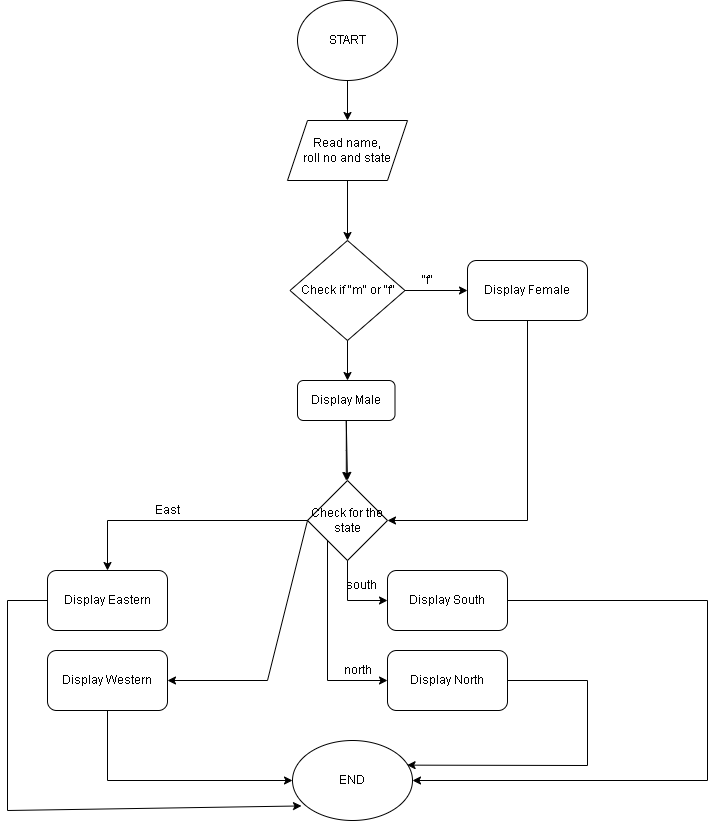

The diagram above was exported from draw.io. Its source (the exported page's mxGraphModel, read from the mxfile embedded in the PNG):
<mxGraphModel dx="1290" dy="619" grid="1" gridSize="10" guides="1" tooltips="1" connect="1" arrows="1" fold="1" page="1" pageScale="1" pageWidth="827" pageHeight="1169" math="0" shadow="0">
  <root>
    <mxCell id="WIyWlLk6GJQsqaUBKTNV-0" />
    <mxCell id="WIyWlLk6GJQsqaUBKTNV-1" parent="WIyWlLk6GJQsqaUBKTNV-0" />
    <mxCell id="OSlLWrlbissmN2UtuIwE-0" value="START" style="ellipse;whiteSpace=wrap;html=1;" vertex="1" parent="WIyWlLk6GJQsqaUBKTNV-1">
      <mxGeometry x="350" y="40" width="100" height="80" as="geometry" />
    </mxCell>
    <mxCell id="OSlLWrlbissmN2UtuIwE-1" value="" style="endArrow=classic;html=1;rounded=0;exitX=0.5;exitY=1;exitDx=0;exitDy=0;" edge="1" parent="WIyWlLk6GJQsqaUBKTNV-1" source="OSlLWrlbissmN2UtuIwE-0">
      <mxGeometry width="50" height="50" relative="1" as="geometry">
        <mxPoint x="390" y="350" as="sourcePoint" />
        <mxPoint x="400" y="160" as="targetPoint" />
      </mxGeometry>
    </mxCell>
    <mxCell id="OSlLWrlbissmN2UtuIwE-2" value="Read name,&lt;br&gt;roll no and state" style="shape=parallelogram;perimeter=parallelogramPerimeter;whiteSpace=wrap;html=1;fixedSize=1;" vertex="1" parent="WIyWlLk6GJQsqaUBKTNV-1">
      <mxGeometry x="340" y="160" width="120" height="60" as="geometry" />
    </mxCell>
    <mxCell id="OSlLWrlbissmN2UtuIwE-4" value="" style="endArrow=classic;html=1;rounded=0;exitX=0.5;exitY=1;exitDx=0;exitDy=0;" edge="1" parent="WIyWlLk6GJQsqaUBKTNV-1" source="OSlLWrlbissmN2UtuIwE-2">
      <mxGeometry width="50" height="50" relative="1" as="geometry">
        <mxPoint x="390" y="340" as="sourcePoint" />
        <mxPoint x="400" y="280" as="targetPoint" />
      </mxGeometry>
    </mxCell>
    <mxCell id="OSlLWrlbissmN2UtuIwE-6" value="Check if &quot;m&quot; or &quot;f&quot;" style="rhombus;whiteSpace=wrap;html=1;" vertex="1" parent="WIyWlLk6GJQsqaUBKTNV-1">
      <mxGeometry x="342.5" y="280" width="115" height="100" as="geometry" />
    </mxCell>
    <mxCell id="OSlLWrlbissmN2UtuIwE-7" value="" style="endArrow=classic;html=1;rounded=0;exitX=1;exitY=0.5;exitDx=0;exitDy=0;" edge="1" parent="WIyWlLk6GJQsqaUBKTNV-1" source="OSlLWrlbissmN2UtuIwE-6">
      <mxGeometry width="50" height="50" relative="1" as="geometry">
        <mxPoint x="390" y="490" as="sourcePoint" />
        <mxPoint x="520" y="330" as="targetPoint" />
      </mxGeometry>
    </mxCell>
    <mxCell id="OSlLWrlbissmN2UtuIwE-8" value="Display Female" style="rounded=1;whiteSpace=wrap;html=1;" vertex="1" parent="WIyWlLk6GJQsqaUBKTNV-1">
      <mxGeometry x="520" y="300" width="120" height="60" as="geometry" />
    </mxCell>
    <mxCell id="OSlLWrlbissmN2UtuIwE-10" value="&quot;f&quot;" style="text;html=1;align=center;verticalAlign=middle;resizable=0;points=[];autosize=1;strokeColor=none;fillColor=none;" vertex="1" parent="WIyWlLk6GJQsqaUBKTNV-1">
      <mxGeometry x="465" y="305" width="30" height="30" as="geometry" />
    </mxCell>
    <mxCell id="OSlLWrlbissmN2UtuIwE-11" value="" style="endArrow=classic;html=1;rounded=0;exitX=0.5;exitY=1;exitDx=0;exitDy=0;" edge="1" parent="WIyWlLk6GJQsqaUBKTNV-1" source="OSlLWrlbissmN2UtuIwE-6">
      <mxGeometry width="50" height="50" relative="1" as="geometry">
        <mxPoint x="390" y="490" as="sourcePoint" />
        <mxPoint x="400" y="420" as="targetPoint" />
      </mxGeometry>
    </mxCell>
    <mxCell id="OSlLWrlbissmN2UtuIwE-15" value="" style="edgeStyle=orthogonalEdgeStyle;rounded=0;orthogonalLoop=1;jettySize=auto;html=1;" edge="1" parent="WIyWlLk6GJQsqaUBKTNV-1" source="OSlLWrlbissmN2UtuIwE-12">
      <mxGeometry relative="1" as="geometry">
        <mxPoint x="398.79999999999995" y="520.05" as="targetPoint" />
      </mxGeometry>
    </mxCell>
    <mxCell id="OSlLWrlbissmN2UtuIwE-12" value="Display Male" style="rounded=1;whiteSpace=wrap;html=1;" vertex="1" parent="WIyWlLk6GJQsqaUBKTNV-1">
      <mxGeometry x="350" y="420" width="97.5" height="40" as="geometry" />
    </mxCell>
    <mxCell id="OSlLWrlbissmN2UtuIwE-13" value="" style="endArrow=classic;html=1;rounded=0;exitX=0.5;exitY=1;exitDx=0;exitDy=0;" edge="1" parent="WIyWlLk6GJQsqaUBKTNV-1" source="OSlLWrlbissmN2UtuIwE-12">
      <mxGeometry width="50" height="50" relative="1" as="geometry">
        <mxPoint x="390" y="490" as="sourcePoint" />
        <mxPoint x="400" y="520" as="targetPoint" />
      </mxGeometry>
    </mxCell>
    <mxCell id="OSlLWrlbissmN2UtuIwE-16" value="Check for the state" style="rhombus;whiteSpace=wrap;html=1;" vertex="1" parent="WIyWlLk6GJQsqaUBKTNV-1">
      <mxGeometry x="360" y="520" width="80" height="80" as="geometry" />
    </mxCell>
    <mxCell id="OSlLWrlbissmN2UtuIwE-17" value="" style="endArrow=classic;html=1;rounded=0;exitX=0.5;exitY=1;exitDx=0;exitDy=0;entryX=1;entryY=0.5;entryDx=0;entryDy=0;" edge="1" parent="WIyWlLk6GJQsqaUBKTNV-1" source="OSlLWrlbissmN2UtuIwE-8" target="OSlLWrlbissmN2UtuIwE-16">
      <mxGeometry width="50" height="50" relative="1" as="geometry">
        <mxPoint x="560" y="460" as="sourcePoint" />
        <mxPoint x="610" y="410" as="targetPoint" />
        <Array as="points">
          <mxPoint x="580" y="560" />
        </Array>
      </mxGeometry>
    </mxCell>
    <mxCell id="OSlLWrlbissmN2UtuIwE-18" value="" style="endArrow=classic;html=1;rounded=0;exitX=0.5;exitY=1;exitDx=0;exitDy=0;" edge="1" parent="WIyWlLk6GJQsqaUBKTNV-1" source="OSlLWrlbissmN2UtuIwE-16">
      <mxGeometry width="50" height="50" relative="1" as="geometry">
        <mxPoint x="455" y="700" as="sourcePoint" />
        <mxPoint x="440" y="640" as="targetPoint" />
        <Array as="points">
          <mxPoint x="400" y="640" />
        </Array>
      </mxGeometry>
    </mxCell>
    <mxCell id="OSlLWrlbissmN2UtuIwE-19" value="Display South" style="rounded=1;whiteSpace=wrap;html=1;" vertex="1" parent="WIyWlLk6GJQsqaUBKTNV-1">
      <mxGeometry x="440" y="610" width="120" height="60" as="geometry" />
    </mxCell>
    <mxCell id="OSlLWrlbissmN2UtuIwE-20" value="south" style="text;html=1;align=center;verticalAlign=middle;resizable=0;points=[];autosize=1;strokeColor=none;fillColor=none;" vertex="1" parent="WIyWlLk6GJQsqaUBKTNV-1">
      <mxGeometry x="389" y="610" width="50" height="30" as="geometry" />
    </mxCell>
    <mxCell id="OSlLWrlbissmN2UtuIwE-21" value="" style="endArrow=classic;html=1;rounded=0;exitX=0;exitY=1;exitDx=0;exitDy=0;" edge="1" parent="WIyWlLk6GJQsqaUBKTNV-1" source="OSlLWrlbissmN2UtuIwE-16">
      <mxGeometry width="50" height="50" relative="1" as="geometry">
        <mxPoint x="390" y="650" as="sourcePoint" />
        <mxPoint x="440" y="720" as="targetPoint" />
        <Array as="points">
          <mxPoint x="380" y="720" />
        </Array>
      </mxGeometry>
    </mxCell>
    <mxCell id="OSlLWrlbissmN2UtuIwE-22" value="Display North" style="rounded=1;whiteSpace=wrap;html=1;" vertex="1" parent="WIyWlLk6GJQsqaUBKTNV-1">
      <mxGeometry x="440" y="690" width="120" height="60" as="geometry" />
    </mxCell>
    <mxCell id="OSlLWrlbissmN2UtuIwE-23" value="north" style="text;html=1;align=center;verticalAlign=middle;resizable=0;points=[];autosize=1;strokeColor=none;fillColor=none;" vertex="1" parent="WIyWlLk6GJQsqaUBKTNV-1">
      <mxGeometry x="385" y="695" width="50" height="30" as="geometry" />
    </mxCell>
    <mxCell id="OSlLWrlbissmN2UtuIwE-24" value="" style="endArrow=classic;html=1;rounded=0;exitX=0;exitY=0.5;exitDx=0;exitDy=0;" edge="1" parent="WIyWlLk6GJQsqaUBKTNV-1" source="OSlLWrlbissmN2UtuIwE-16" target="OSlLWrlbissmN2UtuIwE-25">
      <mxGeometry width="50" height="50" relative="1" as="geometry">
        <mxPoint x="390" y="650" as="sourcePoint" />
        <mxPoint x="160" y="600" as="targetPoint" />
        <Array as="points">
          <mxPoint x="160" y="560" />
        </Array>
      </mxGeometry>
    </mxCell>
    <mxCell id="OSlLWrlbissmN2UtuIwE-25" value="Display Eastern" style="rounded=1;whiteSpace=wrap;html=1;" vertex="1" parent="WIyWlLk6GJQsqaUBKTNV-1">
      <mxGeometry x="100" y="610" width="120" height="60" as="geometry" />
    </mxCell>
    <mxCell id="OSlLWrlbissmN2UtuIwE-26" value="East" style="text;html=1;align=center;verticalAlign=middle;resizable=0;points=[];autosize=1;strokeColor=none;fillColor=none;" vertex="1" parent="WIyWlLk6GJQsqaUBKTNV-1">
      <mxGeometry x="195" y="535" width="50" height="30" as="geometry" />
    </mxCell>
    <mxCell id="OSlLWrlbissmN2UtuIwE-27" value="" style="endArrow=classic;html=1;rounded=0;exitX=0;exitY=0.5;exitDx=0;exitDy=0;entryX=1;entryY=0.5;entryDx=0;entryDy=0;" edge="1" parent="WIyWlLk6GJQsqaUBKTNV-1" source="OSlLWrlbissmN2UtuIwE-16" target="OSlLWrlbissmN2UtuIwE-28">
      <mxGeometry width="50" height="50" relative="1" as="geometry">
        <mxPoint x="280" y="735" as="sourcePoint" />
        <mxPoint x="240" y="720" as="targetPoint" />
        <Array as="points">
          <mxPoint x="320" y="720" />
        </Array>
      </mxGeometry>
    </mxCell>
    <mxCell id="OSlLWrlbissmN2UtuIwE-28" value="Display Western" style="rounded=1;whiteSpace=wrap;html=1;" vertex="1" parent="WIyWlLk6GJQsqaUBKTNV-1">
      <mxGeometry x="100" y="690" width="120" height="60" as="geometry" />
    </mxCell>
    <mxCell id="OSlLWrlbissmN2UtuIwE-29" value="END" style="ellipse;whiteSpace=wrap;html=1;" vertex="1" parent="WIyWlLk6GJQsqaUBKTNV-1">
      <mxGeometry x="345" y="780" width="120" height="80" as="geometry" />
    </mxCell>
    <mxCell id="OSlLWrlbissmN2UtuIwE-30" value="" style="endArrow=classic;html=1;rounded=0;exitX=1;exitY=0.5;exitDx=0;exitDy=0;entryX=1;entryY=0.5;entryDx=0;entryDy=0;" edge="1" parent="WIyWlLk6GJQsqaUBKTNV-1" source="OSlLWrlbissmN2UtuIwE-19" target="OSlLWrlbissmN2UtuIwE-29">
      <mxGeometry width="50" height="50" relative="1" as="geometry">
        <mxPoint x="390" y="650" as="sourcePoint" />
        <mxPoint x="440" y="600" as="targetPoint" />
        <Array as="points">
          <mxPoint x="760" y="640" />
          <mxPoint x="760" y="820" />
        </Array>
      </mxGeometry>
    </mxCell>
    <mxCell id="OSlLWrlbissmN2UtuIwE-31" value="" style="endArrow=classic;html=1;rounded=0;exitX=1;exitY=0.5;exitDx=0;exitDy=0;entryX=0.955;entryY=0.308;entryDx=0;entryDy=0;entryPerimeter=0;" edge="1" parent="WIyWlLk6GJQsqaUBKTNV-1" source="OSlLWrlbissmN2UtuIwE-22" target="OSlLWrlbissmN2UtuIwE-29">
      <mxGeometry width="50" height="50" relative="1" as="geometry">
        <mxPoint x="390" y="650" as="sourcePoint" />
        <mxPoint x="440" y="600" as="targetPoint" />
        <Array as="points">
          <mxPoint x="640" y="720" />
          <mxPoint x="640" y="805" />
        </Array>
      </mxGeometry>
    </mxCell>
    <mxCell id="OSlLWrlbissmN2UtuIwE-32" value="" style="endArrow=classic;html=1;rounded=0;exitX=0.5;exitY=1;exitDx=0;exitDy=0;entryX=0;entryY=0.5;entryDx=0;entryDy=0;" edge="1" parent="WIyWlLk6GJQsqaUBKTNV-1" source="OSlLWrlbissmN2UtuIwE-28" target="OSlLWrlbissmN2UtuIwE-29">
      <mxGeometry width="50" height="50" relative="1" as="geometry">
        <mxPoint x="390" y="820" as="sourcePoint" />
        <mxPoint x="440" y="770" as="targetPoint" />
        <Array as="points">
          <mxPoint x="160" y="820" />
        </Array>
      </mxGeometry>
    </mxCell>
    <mxCell id="OSlLWrlbissmN2UtuIwE-33" value="" style="endArrow=classic;html=1;rounded=0;entryX=0.075;entryY=0.818;entryDx=0;entryDy=0;entryPerimeter=0;exitX=0;exitY=0.5;exitDx=0;exitDy=0;" edge="1" parent="WIyWlLk6GJQsqaUBKTNV-1" source="OSlLWrlbissmN2UtuIwE-25" target="OSlLWrlbissmN2UtuIwE-29">
      <mxGeometry width="50" height="50" relative="1" as="geometry">
        <mxPoint x="270" y="900" as="sourcePoint" />
        <mxPoint x="320" y="850" as="targetPoint" />
        <Array as="points">
          <mxPoint x="60" y="640" />
          <mxPoint x="60" y="850" />
        </Array>
      </mxGeometry>
    </mxCell>
  </root>
</mxGraphModel>